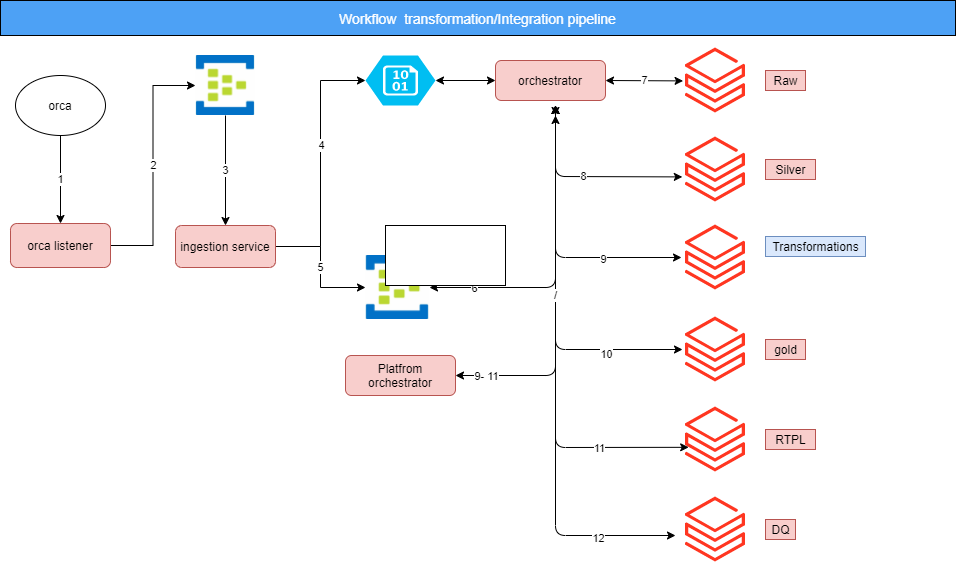

The diagram above was exported from draw.io. Its source (the exported page's mxGraphModel, read from the mxfile embedded in the PNG):
<mxGraphModel dx="1038" dy="547" grid="1" gridSize="10" guides="1" tooltips="1" connect="1" arrows="1" fold="1" page="1" pageScale="1" pageWidth="850" pageHeight="1100" math="0" shadow="0">
  <root>
    <mxCell id="0" />
    <mxCell id="1" parent="0" />
    <mxCell id="7Pjj-v3FLkYyC9tyIgLH-12" value="1" style="edgeStyle=orthogonalEdgeStyle;rounded=0;orthogonalLoop=1;jettySize=auto;html=1;" parent="1" source="7Pjj-v3FLkYyC9tyIgLH-1" target="7Pjj-v3FLkYyC9tyIgLH-2" edge="1">
      <mxGeometry relative="1" as="geometry" />
    </mxCell>
    <mxCell id="7Pjj-v3FLkYyC9tyIgLH-1" value="orca" style="ellipse;whiteSpace=wrap;html=1;" parent="1" vertex="1">
      <mxGeometry x="100" y="100" width="90" height="60" as="geometry" />
    </mxCell>
    <mxCell id="7Pjj-v3FLkYyC9tyIgLH-13" value="2" style="edgeStyle=orthogonalEdgeStyle;rounded=0;orthogonalLoop=1;jettySize=auto;html=1;entryX=0;entryY=0.5;entryDx=0;entryDy=0;" parent="1" source="7Pjj-v3FLkYyC9tyIgLH-2" target="7Pjj-v3FLkYyC9tyIgLH-8" edge="1">
      <mxGeometry relative="1" as="geometry" />
    </mxCell>
    <mxCell id="7Pjj-v3FLkYyC9tyIgLH-2" value="orca listener" style="rounded=1;whiteSpace=wrap;html=1;fillColor=#f8cecc;strokeColor=#b85450;" parent="1" vertex="1">
      <mxGeometry x="95" y="248" width="100" height="44" as="geometry" />
    </mxCell>
    <mxCell id="7Pjj-v3FLkYyC9tyIgLH-15" style="edgeStyle=orthogonalEdgeStyle;rounded=0;orthogonalLoop=1;jettySize=auto;html=1;entryX=0;entryY=0.5;entryDx=0;entryDy=0;entryPerimeter=0;" parent="1" source="7Pjj-v3FLkYyC9tyIgLH-3" target="7Pjj-v3FLkYyC9tyIgLH-10" edge="1">
      <mxGeometry relative="1" as="geometry" />
    </mxCell>
    <mxCell id="7Pjj-v3FLkYyC9tyIgLH-27" value="4" style="edgeLabel;html=1;align=center;verticalAlign=middle;resizable=0;points=[];" parent="7Pjj-v3FLkYyC9tyIgLH-15" vertex="1" connectable="0">
      <mxGeometry x="0.1516" relative="1" as="geometry">
        <mxPoint as="offset" />
      </mxGeometry>
    </mxCell>
    <mxCell id="7Pjj-v3FLkYyC9tyIgLH-16" value="5" style="edgeStyle=orthogonalEdgeStyle;rounded=0;orthogonalLoop=1;jettySize=auto;html=1;" parent="1" source="7Pjj-v3FLkYyC9tyIgLH-3" target="7Pjj-v3FLkYyC9tyIgLH-9" edge="1">
      <mxGeometry relative="1" as="geometry" />
    </mxCell>
    <mxCell id="7Pjj-v3FLkYyC9tyIgLH-3" value="ingestion service" style="rounded=1;whiteSpace=wrap;html=1;fillColor=#f8cecc;strokeColor=#b85450;" parent="1" vertex="1">
      <mxGeometry x="260" y="250" width="100" height="42" as="geometry" />
    </mxCell>
    <mxCell id="7Pjj-v3FLkYyC9tyIgLH-4" value="orchestrator" style="rounded=1;whiteSpace=wrap;html=1;fillColor=#f8cecc;strokeColor=#b85450;" parent="1" vertex="1">
      <mxGeometry x="580" y="85" width="110" height="40" as="geometry" />
    </mxCell>
    <mxCell id="7Pjj-v3FLkYyC9tyIgLH-14" value="3" style="edgeStyle=orthogonalEdgeStyle;rounded=0;orthogonalLoop=1;jettySize=auto;html=1;" parent="1" source="7Pjj-v3FLkYyC9tyIgLH-8" target="7Pjj-v3FLkYyC9tyIgLH-3" edge="1">
      <mxGeometry relative="1" as="geometry" />
    </mxCell>
    <mxCell id="7Pjj-v3FLkYyC9tyIgLH-8" value="" style="shape=image;verticalLabelPosition=bottom;labelBackgroundColor=#ffffff;verticalAlign=top;aspect=fixed;imageAspect=0;image=data:image/jpeg,(base64 omitted: 14376 chars);" parent="1" vertex="1">
      <mxGeometry x="280" y="80" width="60" height="60" as="geometry" />
    </mxCell>
    <mxCell id="7Pjj-v3FLkYyC9tyIgLH-9" value="" style="shape=image;verticalLabelPosition=bottom;labelBackgroundColor=#ffffff;verticalAlign=top;aspect=fixed;imageAspect=0;image=data:image/jpeg,(base64 omitted: 14376 chars);" parent="1" vertex="1">
      <mxGeometry x="450" y="280" width="64" height="64" as="geometry" />
    </mxCell>
    <mxCell id="7Pjj-v3FLkYyC9tyIgLH-10" value="" style="verticalLabelPosition=bottom;html=1;verticalAlign=top;align=center;strokeColor=none;fillColor=#00BEF2;shape=mxgraph.azure.storage_blob;" parent="1" vertex="1">
      <mxGeometry x="450" y="80" width="70" height="50" as="geometry" />
    </mxCell>
    <mxCell id="7Pjj-v3FLkYyC9tyIgLH-11" value="" style="aspect=fixed;html=1;points=[];align=center;image;fontSize=12;image=img/lib/azure2/analytics/Azure_Databricks.svg;" parent="1" vertex="1">
      <mxGeometry x="770" y="71" width="60" height="68" as="geometry" />
    </mxCell>
    <mxCell id="7Pjj-v3FLkYyC9tyIgLH-17" value="" style="aspect=fixed;html=1;points=[];align=center;image;fontSize=12;image=img/lib/azure2/analytics/Azure_Databricks.svg;" parent="1" vertex="1">
      <mxGeometry x="770" y="160" width="60" height="68" as="geometry" />
    </mxCell>
    <mxCell id="7Pjj-v3FLkYyC9tyIgLH-18" value="" style="aspect=fixed;html=1;points=[];align=center;image;fontSize=12;image=img/lib/azure2/analytics/Azure_Databricks.svg;" parent="1" vertex="1">
      <mxGeometry x="770" y="248" width="60" height="68" as="geometry" />
    </mxCell>
    <mxCell id="7Pjj-v3FLkYyC9tyIgLH-19" value="" style="aspect=fixed;html=1;points=[];align=center;image;fontSize=12;image=img/lib/azure2/analytics/Azure_Databricks.svg;" parent="1" vertex="1">
      <mxGeometry x="770" y="340" width="60" height="68" as="geometry" />
    </mxCell>
    <mxCell id="7Pjj-v3FLkYyC9tyIgLH-20" value="" style="endArrow=classic;startArrow=classic;html=1;entryX=0;entryY=0.5;entryDx=0;entryDy=0;exitX=1;exitY=0.5;exitDx=0;exitDy=0;exitPerimeter=0;" parent="1" source="7Pjj-v3FLkYyC9tyIgLH-10" target="7Pjj-v3FLkYyC9tyIgLH-4" edge="1">
      <mxGeometry width="50" height="50" relative="1" as="geometry">
        <mxPoint x="540" y="180" as="sourcePoint" />
        <mxPoint x="590" y="130" as="targetPoint" />
      </mxGeometry>
    </mxCell>
    <mxCell id="7Pjj-v3FLkYyC9tyIgLH-21" value="7" style="endArrow=classic;startArrow=classic;html=1;entryX=-0.04;entryY=0.506;entryDx=0;entryDy=0;entryPerimeter=0;exitX=1;exitY=0.5;exitDx=0;exitDy=0;" parent="1" source="7Pjj-v3FLkYyC9tyIgLH-4" target="7Pjj-v3FLkYyC9tyIgLH-11" edge="1">
      <mxGeometry width="50" height="50" relative="1" as="geometry">
        <mxPoint x="610" y="220" as="sourcePoint" />
        <mxPoint x="660" y="170" as="targetPoint" />
      </mxGeometry>
    </mxCell>
    <mxCell id="7Pjj-v3FLkYyC9tyIgLH-22" value="8" style="endArrow=classic;startArrow=classic;html=1;entryX=-0.053;entryY=0.609;entryDx=0;entryDy=0;entryPerimeter=0;" parent="1" target="7Pjj-v3FLkYyC9tyIgLH-17" edge="1">
      <mxGeometry width="50" height="50" relative="1" as="geometry">
        <mxPoint x="640" y="130" as="sourcePoint" />
        <mxPoint x="777.5999999999999" y="115.40800000000002" as="targetPoint" />
        <Array as="points">
          <mxPoint x="640" y="201" />
        </Array>
      </mxGeometry>
    </mxCell>
    <mxCell id="7Pjj-v3FLkYyC9tyIgLH-23" value="" style="endArrow=classic;startArrow=classic;html=1;" parent="1" edge="1">
      <mxGeometry width="50" height="50" relative="1" as="geometry">
        <mxPoint x="640" y="130" as="sourcePoint" />
        <mxPoint x="766" y="282" as="targetPoint" />
        <Array as="points">
          <mxPoint x="640" y="282" />
        </Array>
      </mxGeometry>
    </mxCell>
    <mxCell id="7Pjj-v3FLkYyC9tyIgLH-41" value="9" style="edgeLabel;html=1;align=center;verticalAlign=middle;resizable=0;points=[];" parent="7Pjj-v3FLkYyC9tyIgLH-23" vertex="1" connectable="0">
      <mxGeometry x="0.4317" y="-1" relative="1" as="geometry">
        <mxPoint as="offset" />
      </mxGeometry>
    </mxCell>
    <mxCell id="7Pjj-v3FLkYyC9tyIgLH-24" value="" style="endArrow=classic;startArrow=classic;html=1;" parent="1" edge="1">
      <mxGeometry width="50" height="50" relative="1" as="geometry">
        <mxPoint x="640" y="130" as="sourcePoint" />
        <mxPoint x="767" y="374" as="targetPoint" />
        <Array as="points">
          <mxPoint x="640" y="374" />
        </Array>
      </mxGeometry>
    </mxCell>
    <mxCell id="7Pjj-v3FLkYyC9tyIgLH-42" value="10" style="edgeLabel;html=1;align=center;verticalAlign=middle;resizable=0;points=[];" parent="7Pjj-v3FLkYyC9tyIgLH-24" vertex="1" connectable="0">
      <mxGeometry x="0.5849" y="-4" relative="1" as="geometry">
        <mxPoint as="offset" />
      </mxGeometry>
    </mxCell>
    <mxCell id="7Pjj-v3FLkYyC9tyIgLH-25" value="" style="aspect=fixed;html=1;points=[];align=center;image;fontSize=12;image=img/lib/azure2/analytics/Azure_Databricks.svg;" parent="1" vertex="1">
      <mxGeometry x="770" y="430" width="60" height="68" as="geometry" />
    </mxCell>
    <mxCell id="7Pjj-v3FLkYyC9tyIgLH-26" value="" style="endArrow=classic;startArrow=classic;html=1;entryX=0.053;entryY=0.615;entryDx=0;entryDy=0;entryPerimeter=0;" parent="1" target="7Pjj-v3FLkYyC9tyIgLH-25" edge="1">
      <mxGeometry width="50" height="50" relative="1" as="geometry">
        <mxPoint x="640" y="130" as="sourcePoint" />
        <mxPoint x="777" y="384" as="targetPoint" />
        <Array as="points">
          <mxPoint x="640" y="472" />
        </Array>
      </mxGeometry>
    </mxCell>
    <mxCell id="7Pjj-v3FLkYyC9tyIgLH-43" value="11" style="edgeLabel;html=1;align=center;verticalAlign=middle;resizable=0;points=[];" parent="7Pjj-v3FLkYyC9tyIgLH-26" vertex="1" connectable="0">
      <mxGeometry x="0.6204" y="-1" relative="1" as="geometry">
        <mxPoint as="offset" />
      </mxGeometry>
    </mxCell>
    <mxCell id="7Pjj-v3FLkYyC9tyIgLH-28" value="" style="endArrow=classic;startArrow=classic;html=1;entryX=1;entryY=0.5;entryDx=0;entryDy=0;" parent="1" target="7Pjj-v3FLkYyC9tyIgLH-9" edge="1">
      <mxGeometry width="50" height="50" relative="1" as="geometry">
        <mxPoint x="640" y="140" as="sourcePoint" />
        <mxPoint x="420" y="400" as="targetPoint" />
        <Array as="points">
          <mxPoint x="640" y="130" />
          <mxPoint x="640" y="312" />
        </Array>
      </mxGeometry>
    </mxCell>
    <mxCell id="7Pjj-v3FLkYyC9tyIgLH-29" value="6" style="edgeLabel;html=1;align=center;verticalAlign=middle;resizable=0;points=[];" parent="7Pjj-v3FLkYyC9tyIgLH-28" vertex="1" connectable="0">
      <mxGeometry x="0.7245" relative="1" as="geometry">
        <mxPoint as="offset" />
      </mxGeometry>
    </mxCell>
    <mxCell id="7Pjj-v3FLkYyC9tyIgLH-30" value="Raw" style="text;html=1;align=center;verticalAlign=middle;resizable=0;points=[];autosize=1;strokeColor=#b85450;fillColor=#f8cecc;" parent="1" vertex="1">
      <mxGeometry x="850" y="95" width="40" height="20" as="geometry" />
    </mxCell>
    <mxCell id="7Pjj-v3FLkYyC9tyIgLH-31" value="Silver" style="text;html=1;align=center;verticalAlign=middle;resizable=0;points=[];autosize=1;strokeColor=#b85450;fillColor=#f8cecc;" parent="1" vertex="1">
      <mxGeometry x="850" y="184" width="50" height="20" as="geometry" />
    </mxCell>
    <mxCell id="7Pjj-v3FLkYyC9tyIgLH-32" value="Transformations" style="text;html=1;align=center;verticalAlign=middle;resizable=0;points=[];autosize=1;strokeColor=#6c8ebf;fillColor=#dae8fc;" parent="1" vertex="1">
      <mxGeometry x="850" y="261" width="100" height="20" as="geometry" />
    </mxCell>
    <mxCell id="7Pjj-v3FLkYyC9tyIgLH-33" value="gold" style="text;html=1;align=center;verticalAlign=middle;resizable=0;points=[];autosize=1;strokeColor=#b85450;fillColor=#f8cecc;" parent="1" vertex="1">
      <mxGeometry x="850" y="364" width="40" height="20" as="geometry" />
    </mxCell>
    <mxCell id="7Pjj-v3FLkYyC9tyIgLH-34" value="RTPL" style="text;html=1;align=center;verticalAlign=middle;resizable=0;points=[];autosize=1;strokeColor=#b85450;fillColor=#f8cecc;" parent="1" vertex="1">
      <mxGeometry x="850" y="454" width="50" height="20" as="geometry" />
    </mxCell>
    <mxCell id="7Pjj-v3FLkYyC9tyIgLH-35" value="" style="aspect=fixed;html=1;points=[];align=center;image;fontSize=12;image=img/lib/azure2/analytics/Azure_Databricks.svg;" parent="1" vertex="1">
      <mxGeometry x="770" y="520" width="60" height="68" as="geometry" />
    </mxCell>
    <mxCell id="7Pjj-v3FLkYyC9tyIgLH-36" value="DQ" style="text;html=1;align=center;verticalAlign=middle;resizable=0;points=[];autosize=1;strokeColor=#b85450;fillColor=#f8cecc;" parent="1" vertex="1">
      <mxGeometry x="850" y="544" width="30" height="20" as="geometry" />
    </mxCell>
    <mxCell id="7Pjj-v3FLkYyC9tyIgLH-37" value="" style="endArrow=classic;startArrow=classic;html=1;" parent="1" edge="1">
      <mxGeometry width="50" height="50" relative="1" as="geometry">
        <mxPoint x="640" y="130" as="sourcePoint" />
        <mxPoint x="760" y="560" as="targetPoint" />
        <Array as="points">
          <mxPoint x="640" y="560" />
        </Array>
      </mxGeometry>
    </mxCell>
    <mxCell id="7Pjj-v3FLkYyC9tyIgLH-46" value="12" style="edgeLabel;html=1;align=center;verticalAlign=middle;resizable=0;points=[];" parent="7Pjj-v3FLkYyC9tyIgLH-37" vertex="1" connectable="0">
      <mxGeometry x="0.7164" y="-2" relative="1" as="geometry">
        <mxPoint as="offset" />
      </mxGeometry>
    </mxCell>
    <mxCell id="7Pjj-v3FLkYyC9tyIgLH-38" value="Platfrom orchestrator" style="rounded=1;whiteSpace=wrap;html=1;fillColor=#f8cecc;strokeColor=#b85450;" parent="1" vertex="1">
      <mxGeometry x="430" y="380" width="110" height="40" as="geometry" />
    </mxCell>
    <mxCell id="7Pjj-v3FLkYyC9tyIgLH-39" value="/" style="endArrow=classic;startArrow=classic;html=1;exitX=1;exitY=0.5;exitDx=0;exitDy=0;" parent="1" source="7Pjj-v3FLkYyC9tyIgLH-38" edge="1">
      <mxGeometry width="50" height="50" relative="1" as="geometry">
        <mxPoint x="620" y="388" as="sourcePoint" />
        <mxPoint x="640" y="140" as="targetPoint" />
        <Array as="points">
          <mxPoint x="640" y="400" />
        </Array>
      </mxGeometry>
    </mxCell>
    <mxCell id="7Pjj-v3FLkYyC9tyIgLH-40" value="9" style="edgeLabel;html=1;align=center;verticalAlign=middle;resizable=0;points=[];" parent="7Pjj-v3FLkYyC9tyIgLH-39" vertex="1" connectable="0">
      <mxGeometry x="-0.8333" y="-1" relative="1" as="geometry">
        <mxPoint as="offset" />
      </mxGeometry>
    </mxCell>
    <mxCell id="7Pjj-v3FLkYyC9tyIgLH-45" value="9- 11" style="edgeLabel;html=1;align=center;verticalAlign=middle;resizable=0;points=[];" parent="7Pjj-v3FLkYyC9tyIgLH-39" vertex="1" connectable="0">
      <mxGeometry x="-0.8333" relative="1" as="geometry">
        <mxPoint as="offset" />
      </mxGeometry>
    </mxCell>
    <mxCell id="OMJnDb7TfzcMhjV8AmNS-1" value="" style="rounded=0;whiteSpace=wrap;html=1;" vertex="1" parent="1">
      <mxGeometry x="470" y="250" width="120" height="60" as="geometry" />
    </mxCell>
    <mxCell id="OMJnDb7TfzcMhjV8AmNS-2" value="&lt;font color=&quot;#ffffff&quot; style=&quot;font-size: 14px&quot;&gt;Workflow&amp;nbsp; transformation/Integration pipeline&lt;/font&gt;" style="rounded=0;whiteSpace=wrap;html=1;align=center;fillColor=#4da1f5;" vertex="1" parent="1">
      <mxGeometry x="85" y="25" width="955" height="35" as="geometry" />
    </mxCell>
  </root>
</mxGraphModel>